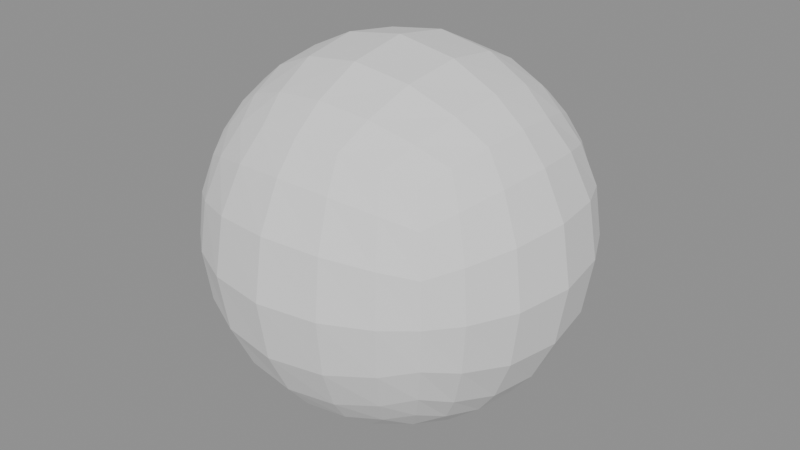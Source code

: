 # Source: GN_Spherify.blend  (saved by Blender 5.0.118; exported with 4.5.12 LTS)
import bpy
from mathutils import Matrix  # noqa: F401  (used for matrix-valued properties, if any)

bpy.ops.wm.read_factory_settings(use_empty=True)
scene = bpy.context.scene
scene.name = 'Scene'

# ---- node groups
ng_gng_deformcage = bpy.data.node_groups.new('GNG_DeformCage', 'GeometryNodeTree')
_s = ng_gng_deformcage.interface.new_socket(name='Geometry', in_out='OUTPUT', socket_type='NodeSocketGeometry')
_s = ng_gng_deformcage.interface.new_socket(name='Geometry', in_out='INPUT', socket_type='NodeSocketGeometry')
_s = ng_gng_deformcage.interface.new_socket(name='Resolution', in_out='INPUT', socket_type='NodeSocketInt')
_s.default_value = 12
_s.min_value = 2
_N = ng_gng_deformcage.nodes; _L = ng_gng_deformcage.links
n0 = _N.new('NodeGroupInput'); n0.name = 'Group Input'; n0.location = (0, 0)
n1 = _N.new('NodeGroupOutput'); n1.name = 'Group Output'; n1.location = (4200, 0)
n2 = _N.new('GeometryNodeBoundBox'); n2.name = 'Bounding Box'; n2.location = (280, 0)
n3 = _N.new('ShaderNodeVectorMath'); n3.name = 'Vector Math'; n3.location = (560, 0)
n3.label = 'dims'
n3.operation = 'SUBTRACT'
n4 = _N.new('ShaderNodeVectorMath'); n4.name = 'Vector Math.001'; n4.location = (560, -224)
n4.label = 'min+max'
n5 = _N.new('ShaderNodeVectorMath'); n5.name = 'Vector Math.002'; n5.location = (840, -246)
n5.label = 'center'
n5.operation = 'SCALE'
n5.inputs[3].default_value = 0.5
n6 = _N.new('ShaderNodeSeparateXYZ'); n6.name = 'Separate XYZ'; n6.location = (840, 0)
n6.label = 'dim xyz'
n7 = _N.new('ShaderNodeMath'); n7.name = 'Math'; n7.location = (1120, 0)
n7.label = 'max xy'
n7.operation = 'MAXIMUM'
n8 = _N.new('ShaderNodeMath'); n8.name = 'Math.001'; n8.location = (1400, 0)
n8.label = 'max xyz'
n8.operation = 'MAXIMUM'
n9 = _N.new('ShaderNodeMath'); n9.name = 'Math.002'; n9.location = (280, -268)
n9.label = 'res>=1'
n9.operation = 'MAXIMUM'
n9.inputs[1].default_value = 1.0
n10 = _N.new('ShaderNodeMath'); n10.name = 'Math.003'; n10.location = (1680, 0)
n10.label = 'cell'
n10.operation = 'DIVIDE'
n11 = _N.new('ShaderNodeMath'); n11.name = 'Math.004'; n11.location = (1960, 0)
n11.label = 'cell>0'
n11.operation = 'MAXIMUM'
n11.inputs[1].default_value = 0.0001
n12 = _N.new('ShaderNodeMath'); n12.name = 'Math.005'; n12.location = (2240, 0)
n12.label = 'segsX'
n12.operation = 'DIVIDE'
n13 = _N.new('ShaderNodeMath'); n13.name = 'Math.006'; n13.location = (2520, 0)
n13.label = 'min1X'
n13.operation = 'MAXIMUM'
n13.inputs[1].default_value = 1.0
n14 = _N.new('ShaderNodeMath'); n14.name = 'Math.007'; n14.location = (2800, 0)
n14.label = '+1X'
n14.inputs[1].default_value = 1.0
n15 = _N.new('FunctionNodeFloatToInt'); n15.name = 'Float to Integer'; n15.location = (3080, 0)
n15.label = 'intX'
n16 = _N.new('ShaderNodeMath'); n16.name = 'Math.008'; n16.location = (2240, -224)
n16.label = 'segsY'
n16.operation = 'DIVIDE'
n17 = _N.new('ShaderNodeMath'); n17.name = 'Math.009'; n17.location = (2520, -224)
n17.label = 'min1Y'
n17.operation = 'MAXIMUM'
n17.inputs[1].default_value = 1.0
n18 = _N.new('ShaderNodeMath'); n18.name = 'Math.010'; n18.location = (2800, -224)
n18.label = '+1Y'
n18.inputs[1].default_value = 1.0
n19 = _N.new('FunctionNodeFloatToInt'); n19.name = 'Float to Integer.001'; n19.location = (3080, -202)
n19.label = 'intY'
n20 = _N.new('ShaderNodeMath'); n20.name = 'Math.011'; n20.location = (2240, -448)
n20.label = 'segsZ'
n20.operation = 'DIVIDE'
n21 = _N.new('ShaderNodeMath'); n21.name = 'Math.012'; n21.location = (2520, -448)
n21.label = 'min1Z'
n21.operation = 'MAXIMUM'
n21.inputs[1].default_value = 1.0
n22 = _N.new('ShaderNodeMath'); n22.name = 'Math.013'; n22.location = (2800, -448)
n22.label = '+1Z'
n22.inputs[1].default_value = 1.0
n23 = _N.new('FunctionNodeFloatToInt'); n23.name = 'Float to Integer.002'; n23.location = (3080, -404)
n23.label = 'intZ'
n24 = _N.new('GeometryNodeMeshCube'); n24.name = 'Cube'; n24.location = (3360, 0)
n25 = _N.new('GeometryNodeDeleteGeometry'); n25.name = 'Delete Geometry'; n25.location = (3640, 0)
n25.domain = 'FACE'
n26 = _N.new('GeometryNodeSetPosition'); n26.name = 'Set Position'; n26.location = (3920, 0)
n27 = _N.new('NodeFrame'); n27.name = 'Frame'; n27.location = (0, 0)
n27.label = 'Adaptive bbox lattice (uniform cells; faces removed -> wirefram'
n27.width = 150
n2.parent = n27
n3.parent = n27
n4.parent = n27
n5.parent = n27
n6.parent = n27
n7.parent = n27
n8.parent = n27
n9.parent = n27
n10.parent = n27
n11.parent = n27
n24.parent = n27
n25.parent = n27
n26.parent = n27
_L.new(n0.outputs[0], n2.inputs[0])
_L.new(n2.outputs[2], n3.inputs[0])
_L.new(n2.outputs[1], n3.inputs[1])
_L.new(n2.outputs[2], n4.inputs[0])
_L.new(n2.outputs[1], n4.inputs[1])
_L.new(n4.outputs[0], n5.inputs[0])
_L.new(n3.outputs[0], n6.inputs[0])
_L.new(n6.outputs[0], n7.inputs[0])
_L.new(n6.outputs[1], n7.inputs[1])
_L.new(n7.outputs[0], n8.inputs[0])
_L.new(n6.outputs[2], n8.inputs[1])
_L.new(n0.outputs[1], n9.inputs[0])
_L.new(n8.outputs[0], n10.inputs[0])
_L.new(n9.outputs[0], n10.inputs[1])
_L.new(n10.outputs[0], n11.inputs[0])
_L.new(n6.outputs[0], n12.inputs[0])
_L.new(n11.outputs[0], n12.inputs[1])
_L.new(n12.outputs[0], n13.inputs[0])
_L.new(n13.outputs[0], n14.inputs[0])
_L.new(n14.outputs[0], n15.inputs[0])
_L.new(n6.outputs[1], n16.inputs[0])
_L.new(n11.outputs[0], n16.inputs[1])
_L.new(n16.outputs[0], n17.inputs[0])
_L.new(n17.outputs[0], n18.inputs[0])
_L.new(n18.outputs[0], n19.inputs[0])
_L.new(n6.outputs[2], n20.inputs[0])
_L.new(n11.outputs[0], n20.inputs[1])
_L.new(n20.outputs[0], n21.inputs[0])
_L.new(n21.outputs[0], n22.inputs[0])
_L.new(n22.outputs[0], n23.inputs[0])
_L.new(n3.outputs[0], n24.inputs[0])
_L.new(n15.outputs[0], n24.inputs[1])
_L.new(n19.outputs[0], n24.inputs[2])
_L.new(n23.outputs[0], n24.inputs[3])
_L.new(n24.outputs[0], n25.inputs[0])
_L.new(n25.outputs[0], n26.inputs[0])
_L.new(n5.outputs[0], n26.inputs[3])
_L.new(n26.outputs[0], n1.inputs[0])
n1.is_active_output = True
ng_gn_spherify = bpy.data.node_groups.new('GN_Spherify', 'GeometryNodeTree')
_s = ng_gn_spherify.interface.new_socket(name='Geometry', in_out='OUTPUT', socket_type='NodeSocketGeometry')
_s = ng_gn_spherify.interface.new_socket(name='Geometry', in_out='INPUT', socket_type='NodeSocketGeometry')
_s = ng_gn_spherify.interface.new_socket(name='Selection', in_out='INPUT', socket_type='NodeSocketBool')
_s.default_value = True
ng_gn_spherify.interface.new_panel('Spherify')
_s = ng_gn_spherify.interface.new_socket(name='Factor', in_out='INPUT', socket_type='NodeSocketFloat')
_s.default_value = 1.0
_s.min_value = 0.0
_s.max_value = 1.0
_s = ng_gn_spherify.interface.new_socket(name='Radius', in_out='INPUT', socket_type='NodeSocketFloat')
_s.default_value = 1.0
_s.min_value = 0.0
ng_gn_spherify.interface.new_panel('Center')
_s = ng_gn_spherify.interface.new_socket(name='Center', in_out='INPUT', socket_type='NodeSocketVector')
_s.subtype = 'TRANSLATION'
_s.description = 'World-space pivot the deformation is centred on. Turn on Show Gizmo and drag the arrows to move it.'
_s = ng_gn_spherify.interface.new_socket(name='Show Center Gizmo', in_out='INPUT', socket_type='NodeSocketBool')
_s.default_value = True
_s.description = 'Show a draggable 3-axis gizmo at the Center so you can move the pivot in the viewport.'
ng_gn_spherify.interface.new_panel('Preview')
_s = ng_gn_spherify.interface.new_socket(name='Show Deformation Preview', in_out='INPUT', socket_type='NodeSocketBool')
_s.description = 'Show a bounding-box lattice that previews the deformation on a clean cage. Toggle off for final output.'
_s = ng_gn_spherify.interface.new_socket(name='Preview Resolution', in_out='INPUT', socket_type='NodeSocketInt')
_s.default_value = 12
_s.min_value = 2
_s.description = 'Lattice density along the longest bbox axis (adaptive, uniform cells).'
ng_gn_spherify.is_modifier = True
_N = ng_gn_spherify.nodes; _L = ng_gn_spherify.links
n0 = _N.new('NodeGroupOutput'); n0.name = 'Group Output'; n0.location = (4910, -1348)
n1 = _N.new('GeometryNodeInputPosition'); n1.name = 'Position'; n1.location = (1315, -1586)
n2 = _N.new('ShaderNodeVectorMath'); n2.name = 'Vector Math'; n2.location = (1550, -1586)
n2.label = 'pos - Center'
n2.operation = 'SUBTRACT'
n3 = _N.new('ShaderNodeVectorMath'); n3.name = 'Vector Math.001'; n3.location = (1785, -1586)
n3.label = 'direction'
n3.operation = 'NORMALIZE'
n4 = _N.new('ShaderNodeVectorMath'); n4.name = 'Vector Math.002'; n4.location = (2020, -1586)
n4.label = 'dir x Radius'
n4.operation = 'SCALE'
n5 = _N.new('ShaderNodeVectorMath'); n5.name = 'Vector Math.003'; n5.location = (2255, -1586)
n5.label = 'Center + sphere'
n6 = _N.new('ShaderNodeVectorMath'); n6.name = 'Vector Math.004'; n6.location = (2490, -1586)
n6.label = 'target - pos'
n6.operation = 'SUBTRACT'
n7 = _N.new('ShaderNodeVectorMath'); n7.name = 'Vector Math.005'; n7.location = (2725, -1586)
n7.label = 'x Factor'
n7.operation = 'SCALE'
n8 = _N.new('ShaderNodeVectorMath'); n8.name = 'Vector Math.006'; n8.location = (2960, -1586)
n8.label = 'pos + lerp'
n9 = _N.new('GeometryNodeSetPosition'); n9.name = 'Set Position'; n9.location = (3195, -1586)
n10 = _N.new('NodeFrame'); n10.name = 'Frame'; n10.location = (0, 0)
n10.label = 'Spherify  (lerp toward a sphere of Radius around Center)'
n10.width = 150
n11 = _N.new('ShaderNodeSeparateXYZ'); n11.name = 'Separate XYZ'; n11.location = (235, -48)
n11.label = 'Center XYZ'
n12 = _N.new('GeometryNodeGizmoLinear'); n12.name = 'Linear Gizmo'; n12.location = (470, -48)
n12.label = 'Center X'
n12.color_id = 'X'
n12.inputs[2].default_value = (1.0, 0.0, 0.0)
n13 = _N.new('GeometryNodeGizmoLinear'); n13.name = 'Linear Gizmo.001'; n13.location = (470, -375)
n13.label = 'Center Y'
n13.color_id = 'Y'
n13.inputs[2].default_value = (0.0, 1.0, 0.0)
n14 = _N.new('GeometryNodeGizmoLinear'); n14.name = 'Linear Gizmo.002'; n14.location = (470, -702)
n14.label = 'Center Z'
n14.color_id = 'Z'
n15 = _N.new('GeometryNodeJoinGeometry'); n15.name = 'Join Geometry'; n15.location = (705, -48)
n15.label = 'mesh + gizmo'
n16 = _N.new('GeometryNodeSwitch'); n16.name = 'Switch'; n16.location = (940, -48)
n16.label = 'Show Center Gizmo?'
n17 = _N.new('NodeFrame'); n17.name = 'Frame.001'; n17.location = (0, 0)
n17.label = 'Center Gizmo  (arrows move pivot, crosshair = center; toggle Sh'
n17.width = 150
n18 = _N.new('GeometryNodeGizmoLinear'); n18.name = 'Linear Gizmo.003'; n18.location = (470, -1029)
n18.label = 'Center Marker'
n18.draw_style = 'CROSS'
n19 = _N.new('GeometryNodeGroup'); n19.name = 'Group'; n19.location = (3805, -2165)
n19.label = 'Deform Cage'
n19.node_tree = ng_gng_deformcage
n20 = _N.new('GeometryNodeSetPosition'); n20.name = 'Set Position.001'; n20.location = (4040, -2165)
n20.label = 'deform cage'
n21 = _N.new('GeometryNodeJoinGeometry'); n21.name = 'Join Geometry.001'; n21.location = (4275, -2165)
n21.label = 'mesh + preview cage'
n22 = _N.new('GeometryNodeSwitch'); n22.name = 'Switch.001'; n22.location = (4510, -2165)
n22.label = 'Show Deformation Preview?'
n23 = _N.new('NodeFrame'); n23.name = 'Frame.002'; n23.location = (0, 0)
n23.label = 'Deformation Preview  (toggle Show Deformation Preview)'
n23.width = 150
n24 = _N.new('NodeGroupInput'); n24.name = 'Group Input'; n24.location = (3505, -2165)
n25 = _N.new('NodeGroupInput'); n25.name = 'Group Input.004'; n25.location = (-65, -375)
n26 = _N.new('NodeGroupInput'); n26.name = 'Group Input.005'; n26.location = (1250, -1586)
n27 = _N.new('NodeReroute'); n27.name = 'Reroute'; n27.location = (4770, -2200)
n27.socket_idname = 'NodeSocketGeometry'
n28 = _N.new('NodeReroute'); n28.name = 'Reroute.001'; n28.location = (4770, -1383)
n28.socket_idname = 'NodeSocketGeometry'
n29 = _N.new('NodeReroute'); n29.name = 'Reroute.002'; n29.location = (4240, -83)
n29.socket_idname = 'NodeSocketGeometry'
n30 = _N.new('NodeReroute'); n30.name = 'Reroute.003'; n30.location = (4240, -2200)
n30.socket_idname = 'NodeSocketGeometry'
n31 = _N.new('NodeReroute'); n31.name = 'Reroute.004'; n31.location = (3770, -1621)
n31.socket_idname = 'NodeSocketVector'
n32 = _N.new('NodeReroute'); n32.name = 'Reroute.005'; n32.location = (3770, -2200)
n32.socket_idname = 'NodeSocketVector'
n33 = _N.new('NodeReroute'); n33.name = 'Reroute.006'; n33.location = (3355, -1621)
n33.socket_idname = 'NodeSocketGeometry'
n34 = _N.new('NodeReroute'); n34.name = 'Reroute.007'; n34.location = (3355, -83)
n34.socket_idname = 'NodeSocketGeometry'
n35 = _N.new('NodeReroute'); n35.name = 'Reroute.008'; n35.location = (4005, -83)
n35.socket_idname = 'NodeSocketGeometry'
n36 = _N.new('NodeReroute'); n36.name = 'Reroute.009'; n36.location = (4005, -2200)
n36.socket_idname = 'NodeSocketGeometry'
n37 = _N.new('NodeReroute'); n37.name = 'Reroute.010'; n37.location = (3355, -1643)
n37.socket_idname = 'NodeSocketGeometry'
n38 = _N.new('NodeReroute'); n38.name = 'Reroute.011'; n38.location = (3355, -105)
n38.socket_idname = 'NodeSocketGeometry'
n39 = _N.new('NodeReroute'); n39.name = 'Reroute.012'; n39.location = (1480, -1536)
n39.socket_idname = 'NodeSocketVector'
n40 = _N.new('NodeReroute'); n40.name = 'Reroute.013'; n40.location = (1518, -1536)
n40.socket_idname = 'NodeSocketVector'
n41 = _N.new('NodeReroute'); n41.name = 'Reroute.014'; n41.location = (1518, -1608)
n41.socket_idname = 'NodeSocketVector'
n42 = _N.new('NodeReroute'); n42.name = 'Reroute.015'; n42.location = (2458, -1536)
n42.socket_idname = 'NodeSocketVector'
n43 = _N.new('NodeReroute'); n43.name = 'Reroute.016'; n43.location = (2458, -1608)
n43.socket_idname = 'NodeSocketVector'
n44 = _N.new('NodeReroute'); n44.name = 'Reroute.017'; n44.location = (2928, -1536)
n44.socket_idname = 'NodeSocketVector'
n45 = _N.new('NodeReroute'); n45.name = 'Reroute.018'; n45.location = (2928, -1608)
n45.socket_idname = 'NodeSocketVector'
n46 = _N.new('NodeReroute'); n46.name = 'Reroute.019'; n46.location = (100, 2)
n46.socket_idname = 'NodeSocketVectorTranslation'
n47 = _N.new('NodeReroute'); n47.name = 'Reroute.020'; n47.location = (208, 2)
n47.socket_idname = 'NodeSocketVectorTranslation'
n48 = _N.new('NodeReroute'); n48.name = 'Reroute.021'; n48.location = (208, -70)
n48.socket_idname = 'NodeSocketVectorTranslation'
n49 = _N.new('NodeReroute'); n49.name = 'Reroute.022'; n49.location = (438, 2)
n49.socket_idname = 'NodeSocketVectorTranslation'
n50 = _N.new('NodeReroute'); n50.name = 'Reroute.023'; n50.location = (438, -70)
n50.socket_idname = 'NodeSocketVectorTranslation'
n51 = _N.new('NodeReroute'); n51.name = 'Reroute.024'; n51.location = (438, -397)
n51.socket_idname = 'NodeSocketVectorTranslation'
n52 = _N.new('NodeReroute'); n52.name = 'Reroute.025'; n52.location = (438, -724)
n52.socket_idname = 'NodeSocketVectorTranslation'
n53 = _N.new('NodeReroute'); n53.name = 'Reroute.026'; n53.location = (438, -1051)
n53.socket_idname = 'NodeSocketVectorTranslation'
n54 = _N.new('NodeReroute'); n54.name = 'Reroute.027'; n54.location = (1415, -1512)
n54.socket_idname = 'NodeSocketVectorTranslation'
n55 = _N.new('NodeReroute'); n55.name = 'Reroute.028'; n55.location = (1492, -1512)
n55.socket_idname = 'NodeSocketVectorTranslation'
n56 = _N.new('NodeReroute'); n56.name = 'Reroute.029'; n56.location = (1492, -1608)
n56.socket_idname = 'NodeSocketVectorTranslation'
n57 = _N.new('NodeReroute'); n57.name = 'Reroute.030'; n57.location = (2228, -1512)
n57.socket_idname = 'NodeSocketVectorTranslation'
n58 = _N.new('NodeReroute'); n58.name = 'Reroute.031'; n58.location = (2228, -1608)
n58.socket_idname = 'NodeSocketVectorTranslation'
n59 = _N.new('NodeReroute'); n59.name = 'Reroute.032'; n59.location = (97, -25)
n59.socket_idname = 'NodeSocketBool'
n60 = _N.new('NodeReroute'); n60.name = 'Reroute.033'; n60.location = (910, -3)
n60.socket_idname = 'NodeSocketBool'
n61 = _N.new('NodeReroute'); n61.name = 'Reroute.034'; n61.location = (1412, -1539)
n61.socket_idname = 'NodeSocketFloat'
n62 = _N.new('NodeReroute'); n62.name = 'Reroute.035'; n62.location = (1990, -1517)
n62.socket_idname = 'NodeSocketFloat'
n63 = _N.new('NodeReroute'); n63.name = 'Reroute.036'; n63.location = (1412, -1493)
n63.socket_idname = 'NodeSocketFloat'
n64 = _N.new('NodeReroute'); n64.name = 'Reroute.037'; n64.location = (2695, -1493)
n64.socket_idname = 'NodeSocketFloat'
n65 = _N.new('NodeReroute'); n65.name = 'Reroute.038'; n65.location = (1412, -1469)
n65.socket_idname = 'NodeSocketGeometry'
n66 = _N.new('NodeReroute'); n66.name = 'Reroute.039'; n66.location = (3165, -1469)
n66.socket_idname = 'NodeSocketGeometry'
n67 = _N.new('NodeReroute'); n67.name = 'Reroute.040'; n67.location = (1412, -1445)
n67.socket_idname = 'NodeSocketBool'
n68 = _N.new('NodeReroute'); n68.name = 'Reroute.041'; n68.location = (3165, -1445)
n68.socket_idname = 'NodeSocketBool'
n69 = _N.new('NodeReroute'); n69.name = 'Reroute.042'; n69.location = (3667, -2000)
n69.socket_idname = 'NodeSocketBool'
n70 = _N.new('NodeReroute'); n70.name = 'Reroute.043'; n70.location = (4480, -2000)
n70.socket_idname = 'NodeSocketBool'
n1.parent = n10
n2.parent = n10
n3.parent = n10
n4.parent = n10
n5.parent = n10
n6.parent = n10
n7.parent = n10
n8.parent = n10
n9.parent = n10
n11.parent = n17
n12.parent = n17
n13.parent = n17
n14.parent = n17
n15.parent = n17
n16.parent = n17
n18.parent = n17
n19.parent = n23
n20.parent = n23
n21.parent = n23
n22.parent = n23
n24.parent = n23
n25.parent = n17
n26.parent = n10
_L.new(n2.outputs[0], n3.inputs[0])
_L.new(n3.outputs[0], n4.inputs[0])
_L.new(n4.outputs[0], n5.inputs[1])
_L.new(n5.outputs[0], n6.inputs[0])
_L.new(n6.outputs[0], n7.inputs[0])
_L.new(n7.outputs[0], n8.inputs[1])
_L.new(n8.outputs[0], n9.inputs[2])
_L.new(n11.outputs[0], n12.inputs[0])
_L.new(n11.outputs[1], n13.inputs[0])
_L.new(n11.outputs[2], n14.inputs[0])
_L.new(n12.outputs[0], n15.inputs[0])
_L.new(n13.outputs[0], n15.inputs[0])
_L.new(n14.outputs[0], n15.inputs[0])
_L.new(n15.outputs[0], n16.inputs[2])
_L.new(n11.outputs[2], n18.inputs[0])
_L.new(n18.outputs[0], n15.inputs[0])
_L.new(n19.outputs[0], n20.inputs[0])
_L.new(n20.outputs[0], n21.inputs[0])
_L.new(n21.outputs[0], n22.inputs[2])
_L.new(n24.outputs[0], n19.inputs[0])
_L.new(n24.outputs[7], n19.inputs[1])
_L.new(n22.outputs[0], n27.inputs[0])
_L.new(n27.outputs[0], n28.inputs[0])
_L.new(n28.outputs[0], n0.inputs[0])
_L.new(n16.outputs[0], n29.inputs[0])
_L.new(n29.outputs[0], n30.inputs[0])
_L.new(n30.outputs[0], n22.inputs[1])
_L.new(n8.outputs[0], n31.inputs[0])
_L.new(n31.outputs[0], n32.inputs[0])
_L.new(n32.outputs[0], n20.inputs[2])
_L.new(n9.outputs[0], n33.inputs[0])
_L.new(n33.outputs[0], n34.inputs[0])
_L.new(n34.outputs[0], n16.inputs[1])
_L.new(n16.outputs[0], n35.inputs[0])
_L.new(n35.outputs[0], n36.inputs[0])
_L.new(n36.outputs[0], n21.inputs[0])
_L.new(n9.outputs[0], n37.inputs[0])
_L.new(n37.outputs[0], n38.inputs[0])
_L.new(n38.outputs[0], n15.inputs[0])
_L.new(n1.outputs[0], n39.inputs[0])
_L.new(n39.outputs[0], n40.inputs[0])
_L.new(n40.outputs[0], n41.inputs[0])
_L.new(n41.outputs[0], n2.inputs[0])
_L.new(n40.outputs[0], n42.inputs[0])
_L.new(n42.outputs[0], n43.inputs[0])
_L.new(n43.outputs[0], n6.inputs[1])
_L.new(n42.outputs[0], n44.inputs[0])
_L.new(n44.outputs[0], n45.inputs[0])
_L.new(n45.outputs[0], n8.inputs[0])
_L.new(n25.outputs[4], n46.inputs[0])
_L.new(n46.outputs[0], n47.inputs[0])
_L.new(n47.outputs[0], n48.inputs[0])
_L.new(n48.outputs[0], n11.inputs[0])
_L.new(n47.outputs[0], n49.inputs[0])
_L.new(n49.outputs[0], n50.inputs[0])
_L.new(n50.outputs[0], n12.inputs[1])
_L.new(n50.outputs[0], n51.inputs[0])
_L.new(n51.outputs[0], n13.inputs[1])
_L.new(n51.outputs[0], n52.inputs[0])
_L.new(n52.outputs[0], n14.inputs[1])
_L.new(n52.outputs[0], n53.inputs[0])
_L.new(n53.outputs[0], n18.inputs[1])
_L.new(n26.outputs[4], n54.inputs[0])
_L.new(n54.outputs[0], n55.inputs[0])
_L.new(n55.outputs[0], n56.inputs[0])
_L.new(n56.outputs[0], n2.inputs[1])
_L.new(n55.outputs[0], n57.inputs[0])
_L.new(n57.outputs[0], n58.inputs[0])
_L.new(n58.outputs[0], n5.inputs[0])
_L.new(n25.outputs[5], n59.inputs[0])
_L.new(n59.outputs[0], n60.inputs[0])
_L.new(n60.outputs[0], n16.inputs[0])
_L.new(n26.outputs[3], n61.inputs[0])
_L.new(n61.outputs[0], n62.inputs[0])
_L.new(n62.outputs[0], n4.inputs[3])
_L.new(n26.outputs[2], n63.inputs[0])
_L.new(n63.outputs[0], n64.inputs[0])
_L.new(n64.outputs[0], n7.inputs[3])
_L.new(n26.outputs[0], n65.inputs[0])
_L.new(n65.outputs[0], n66.inputs[0])
_L.new(n66.outputs[0], n9.inputs[0])
_L.new(n26.outputs[1], n67.inputs[0])
_L.new(n67.outputs[0], n68.inputs[0])
_L.new(n68.outputs[0], n9.inputs[1])
_L.new(n24.outputs[6], n69.inputs[0])
_L.new(n69.outputs[0], n70.inputs[0])
_L.new(n70.outputs[0], n22.inputs[0])
n0.is_active_output = True

# ---- meshes
me_demo = bpy.data.meshes.new('demo')
me_demo.from_pydata([(-0.5, -0.5, -0.5), (-0.5, -0.5, 0.5), (-0.5, 0.5, -0.5), (-0.5, 0.5, 0.5), (0.5, -0.5, -0.5), (0.5, -0.5, 0.5), (0.5, 0.5, -0.5), (0.5, 0.5, 0.5), (-0.5, 0.3333, -0.5), (-0.5, 0.1667, -0.5), (-0.5, -1.49e-08, -0.5), (-0.5, -0.1667, -0.5), (-0.5, -0.3333, -0.5), (-0.5, -0.5, -0.3333), (-0.5, -0.5, -0.1667), (-0.5, -0.5, 1.49e-08), (-0.5, -0.5, 0.1667), (-0.5, -0.5, 0.3333), (-0.5, -0.3333, 0.5), (-0.5, -0.1667, 0.5), (-0.5, 1.49e-08, 0.5), (-0.5, 0.1667, 0.5), (-0.5, 0.3333, 0.5), (-0.5, 0.5, 0.3333), (-0.5, 0.5, 0.1667), (-0.5, 0.5, -1.49e-08), (-0.5, 0.5, -0.1667), (-0.5, 0.5, -0.3333), (0.3333, 0.5, -0.5), (0.1667, 0.5, -0.5), (-1.49e-08, 0.5, -0.5), (-0.1667, 0.5, -0.5), (-0.3333, 0.5, -0.5), (-0.3333, 0.5, 0.5), (-0.1667, 0.5, 0.5), (1.49e-08, 0.5, 0.5), (0.1667, 0.5, 0.5), (0.3333, 0.5, 0.5), (0.5, 0.5, 0.3333), (0.5, 0.5, 0.1667), (0.5, 0.5, -1.49e-08), (0.5, 0.5, -0.1667), (0.5, 0.5, -0.3333), (0.5, -0.3333, -0.5), (0.5, -0.1667, -0.5), (0.5, 1.49e-08, -0.5), (0.5, 0.1667, -0.5), (0.5, 0.3333, -0.5), (0.5, 0.3333, 0.5), (0.5, 0.1667, 0.5), (0.5, -1.49e-08, 0.5), (0.5, -0.1667, 0.5), (0.5, -0.3333, 0.5), (0.5, -0.5, 0.3333), (0.5, -0.5, 0.1667), (0.5, -0.5, -1.49e-08), (0.5, -0.5, -0.1667), (0.5, -0.5, -0.3333), (-0.3333, -0.5, -0.5), (-0.1667, -0.5, -0.5), (1.49e-08, -0.5, -0.5), (0.1667, -0.5, -0.5), (0.3333, -0.5, -0.5), (0.3333, -0.5, 0.5), (0.1667, -0.5, 0.5), (-1.49e-08, -0.5, 0.5), (-0.1667, -0.5, 0.5), (-0.3333, -0.5, 0.5), (0.3333, 0.3333, 0.5), (0.3333, 0.1667, 0.5), (0.3333, -1.49e-08, 0.5), (0.3333, -0.1667, 0.5), (0.3333, -0.3333, 0.5), (0.1667, 0.3333, 0.5), (0.1667, 0.1667, 0.5), (0.1667, -1.49e-08, 0.5), (0.1667, -0.1667, 0.5), (0.1667, -0.3333, 0.5), (9.934e-09, 0.3333, 0.5), (4.967e-09, 0.1667, 0.5), (-4.441e-16, -1.49e-08, 0.5), (-4.967e-09, -0.1667, 0.5), (-9.934e-09, -0.3333, 0.5), (-0.1667, 0.3333, 0.5), (-0.1667, 0.1667, 0.5), (-0.1667, -1.49e-08, 0.5), (-0.1667, -0.1667, 0.5), (-0.1667, -0.3333, 0.5), (-0.3333, 0.3333, 0.5), (-0.3333, 0.1667, 0.5), (-0.3333, -1.49e-08, 0.5), (-0.3333, -0.1667, 0.5), (-0.3333, -0.3333, 0.5), (-0.3333, 0.3333, -0.5), (-0.3333, 0.1667, -0.5), (-0.3333, -1.49e-08, -0.5), (-0.3333, -0.1667, -0.5), (-0.3333, -0.3333, -0.5), (-0.1667, 0.3333, -0.5), (-0.1667, 0.1667, -0.5), (-0.1667, -1.49e-08, -0.5), (-0.1667, -0.1667, -0.5), (-0.1667, -0.3333, -0.5), (-9.934e-09, 0.3333, -0.5), (-4.967e-09, 0.1667, -0.5), (4.441e-16, -1.49e-08, -0.5), (4.967e-09, -0.1667, -0.5), (9.934e-09, -0.3333, -0.5), (0.1667, 0.3333, -0.5), (0.1667, 0.1667, -0.5), (0.1667, -1.49e-08, -0.5), (0.1667, -0.1667, -0.5), (0.1667, -0.3333, -0.5), (0.3333, 0.3333, -0.5), (0.3333, 0.1667, -0.5), (0.3333, -1.49e-08, -0.5), (0.3333, -0.1667, -0.5), (0.3333, -0.3333, -0.5), (0.3333, -0.5, -0.3333), (0.1667, -0.5, -0.3333), (-1.49e-08, -0.5, -0.3333), (-0.1667, -0.5, -0.3333), (-0.3333, -0.5, -0.3333), (0.3333, -0.5, -0.1667), (0.1667, -0.5, -0.1667), (-1.49e-08, -0.5, -0.1667), (-0.1667, -0.5, -0.1667), (-0.3333, -0.5, -0.1667), (0.3333, -0.5, -9.934e-09), (0.1667, -0.5, -4.967e-09), (-1.49e-08, -0.5, 4.441e-16), (-0.1667, -0.5, 4.967e-09), (-0.3333, -0.5, 9.934e-09), (0.3333, -0.5, 0.1667), (0.1667, -0.5, 0.1667), (-1.49e-08, -0.5, 0.1667), (-0.1667, -0.5, 0.1667), (-0.3333, -0.5, 0.1667), (0.3333, -0.5, 0.3333), (0.1667, -0.5, 0.3333), (-1.49e-08, -0.5, 0.3333), (-0.1667, -0.5, 0.3333), (-0.3333, -0.5, 0.3333), (0.5, 0.3333, -0.3333), (0.5, 0.1667, -0.3333), (0.5, -1.49e-08, -0.3333), (0.5, -0.1667, -0.3333), (0.5, -0.3333, -0.3333), (0.5, 0.3333, -0.1667), (0.5, 0.1667, -0.1667), (0.5, -1.49e-08, -0.1667), (0.5, -0.1667, -0.1667), (0.5, -0.3333, -0.1667), (0.5, 0.3333, -1.49e-08), (0.5, 0.1667, -1.49e-08), (0.5, -1.49e-08, -1.49e-08), (0.5, -0.1667, -1.49e-08), (0.5, -0.3333, -1.49e-08), (0.5, 0.3333, 0.1667), (0.5, 0.1667, 0.1667), (0.5, -1.49e-08, 0.1667), (0.5, -0.1667, 0.1667), (0.5, -0.3333, 0.1667), (0.5, 0.3333, 0.3333), (0.5, 0.1667, 0.3333), (0.5, -1.49e-08, 0.3333), (0.5, -0.1667, 0.3333), (0.5, -0.3333, 0.3333), (-0.3333, 0.5, -0.3333), (-0.1667, 0.5, -0.3333), (1.49e-08, 0.5, -0.3333), (0.1667, 0.5, -0.3333), (0.3333, 0.5, -0.3333), (-0.3333, 0.5, -0.1667), (-0.1667, 0.5, -0.1667), (1.49e-08, 0.5, -0.1667), (0.1667, 0.5, -0.1667), (0.3333, 0.5, -0.1667), (-0.3333, 0.5, -1.49e-08), (-0.1667, 0.5, -1.49e-08), (1.49e-08, 0.5, -1.49e-08), (0.1667, 0.5, -1.49e-08), (0.3333, 0.5, -1.49e-08), (-0.3333, 0.5, 0.1667), (-0.1667, 0.5, 0.1667), (1.49e-08, 0.5, 0.1667), (0.1667, 0.5, 0.1667), (0.3333, 0.5, 0.1667), (-0.3333, 0.5, 0.3333), (-0.1667, 0.5, 0.3333), (1.49e-08, 0.5, 0.3333), (0.1667, 0.5, 0.3333), (0.3333, 0.5, 0.3333), (-0.5, -0.3333, -0.3333), (-0.5, -0.1667, -0.3333), (-0.5, 1.49e-08, -0.3333), (-0.5, 0.1667, -0.3333), (-0.5, 0.3333, -0.3333), (-0.5, -0.3333, -0.1667), (-0.5, -0.1667, -0.1667), (-0.5, 1.49e-08, -0.1667), (-0.5, 0.1667, -0.1667), (-0.5, 0.3333, -0.1667), (-0.5, -0.3333, 9.934e-09), (-0.5, -0.1667, 4.967e-09), (-0.5, 1.49e-08, -4.441e-16), (-0.5, 0.1667, -4.967e-09), (-0.5, 0.3333, -9.934e-09), (-0.5, -0.3333, 0.1667), (-0.5, -0.1667, 0.1667), (-0.5, 1.49e-08, 0.1667), (-0.5, 0.1667, 0.1667), (-0.5, 0.3333, 0.1667), (-0.5, -0.3333, 0.3333), (-0.5, -0.1667, 0.3333), (-0.5, 1.49e-08, 0.3333), (-0.5, 0.1667, 0.3333), (-0.5, 0.3333, 0.3333)], [], [(217, 22, 3, 23), (192, 37, 7, 38), (167, 52, 5, 53), (142, 67, 1, 17), (117, 43, 4, 62), (92, 18, 1, 67), (52, 72, 63, 5), (72, 77, 64, 63), (77, 82, 65, 64), (82, 87, 66, 65), (87, 92, 67, 66), (7, 37, 68, 48), (48, 68, 69, 49), (49, 69, 70, 50), (50, 70, 71, 51), (51, 71, 72, 52), (37, 36, 73, 68), (68, 73, 74, 69), (69, 74, 75, 70), (70, 75, 76, 71), (71, 76, 77, 72), (36, 35, 78, 73), (73, 78, 79, 74), (74, 79, 80, 75), (75, 80, 81, 76), (76, 81, 82, 77), (35, 34, 83, 78), (78, 83, 84, 79), (79, 84, 85, 80), (80, 85, 86, 81), (81, 86, 87, 82), (34, 33, 88, 83), (83, 88, 89, 84), (84, 89, 90, 85), (85, 90, 91, 86), (86, 91, 92, 87), (33, 3, 22, 88), (88, 22, 21, 89), (89, 21, 20, 90), (90, 20, 19, 91), (91, 19, 18, 92), (12, 97, 58, 0), (97, 102, 59, 58), (102, 107, 60, 59), (107, 112, 61, 60), (112, 117, 62, 61), (2, 32, 93, 8), (8, 93, 94, 9), (9, 94, 95, 10), (10, 95, 96, 11), (11, 96, 97, 12), (32, 31, 98, 93), (93, 98, 99, 94), (94, 99, 100, 95), (95, 100, 101, 96), (96, 101, 102, 97), (31, 30, 103, 98), (98, 103, 104, 99), (99, 104, 105, 100), (100, 105, 106, 101), (101, 106, 107, 102), (30, 29, 108, 103), (103, 108, 109, 104), (104, 109, 110, 105), (105, 110, 111, 106), (106, 111, 112, 107), (29, 28, 113, 108), (108, 113, 114, 109), (109, 114, 115, 110), (110, 115, 116, 111), (111, 116, 117, 112), (28, 6, 47, 113), (113, 47, 46, 114), (114, 46, 45, 115), (115, 45, 44, 116), (116, 44, 43, 117), (58, 122, 13, 0), (122, 127, 14, 13), (127, 132, 15, 14), (132, 137, 16, 15), (137, 142, 17, 16), (4, 57, 118, 62), (62, 118, 119, 61), (61, 119, 120, 60), (60, 120, 121, 59), (59, 121, 122, 58), (57, 56, 123, 118), (118, 123, 124, 119), (119, 124, 125, 120), (120, 125, 126, 121), (121, 126, 127, 122), (56, 55, 128, 123), (123, 128, 129, 124), (124, 129, 130, 125), (125, 130, 131, 126), (126, 131, 132, 127), (55, 54, 133, 128), (128, 133, 134, 129), (129, 134, 135, 130), (130, 135, 136, 131), (131, 136, 137, 132), (54, 53, 138, 133), (133, 138, 139, 134), (134, 139, 140, 135), (135, 140, 141, 136), (136, 141, 142, 137), (53, 5, 63, 138), (138, 63, 64, 139), (139, 64, 65, 140), (140, 65, 66, 141), (141, 66, 67, 142), (43, 147, 57, 4), (147, 152, 56, 57), (152, 157, 55, 56), (157, 162, 54, 55), (162, 167, 53, 54), (6, 42, 143, 47), (47, 143, 144, 46), (46, 144, 145, 45), (45, 145, 146, 44), (44, 146, 147, 43), (42, 41, 148, 143), (143, 148, 149, 144), (144, 149, 150, 145), (145, 150, 151, 146), (146, 151, 152, 147), (41, 40, 153, 148), (148, 153, 154, 149), (149, 154, 155, 150), (150, 155, 156, 151), (151, 156, 157, 152), (40, 39, 158, 153), (153, 158, 159, 154), (154, 159, 160, 155), (155, 160, 161, 156), (156, 161, 162, 157), (39, 38, 163, 158), (158, 163, 164, 159), (159, 164, 165, 160), (160, 165, 166, 161), (161, 166, 167, 162), (38, 7, 48, 163), (163, 48, 49, 164), (164, 49, 50, 165), (165, 50, 51, 166), (166, 51, 52, 167), (28, 172, 42, 6), (172, 177, 41, 42), (177, 182, 40, 41), (182, 187, 39, 40), (187, 192, 38, 39), (2, 27, 168, 32), (32, 168, 169, 31), (31, 169, 170, 30), (30, 170, 171, 29), (29, 171, 172, 28), (27, 26, 173, 168), (168, 173, 174, 169), (169, 174, 175, 170), (170, 175, 176, 171), (171, 176, 177, 172), (26, 25, 178, 173), (173, 178, 179, 174), (174, 179, 180, 175), (175, 180, 181, 176), (176, 181, 182, 177), (25, 24, 183, 178), (178, 183, 184, 179), (179, 184, 185, 180), (180, 185, 186, 181), (181, 186, 187, 182), (24, 23, 188, 183), (183, 188, 189, 184), (184, 189, 190, 185), (185, 190, 191, 186), (186, 191, 192, 187), (23, 3, 33, 188), (188, 33, 34, 189), (189, 34, 35, 190), (190, 35, 36, 191), (191, 36, 37, 192), (8, 197, 27, 2), (197, 202, 26, 27), (202, 207, 25, 26), (207, 212, 24, 25), (212, 217, 23, 24), (0, 13, 193, 12), (12, 193, 194, 11), (11, 194, 195, 10), (10, 195, 196, 9), (9, 196, 197, 8), (13, 14, 198, 193), (193, 198, 199, 194), (194, 199, 200, 195), (195, 200, 201, 196), (196, 201, 202, 197), (14, 15, 203, 198), (198, 203, 204, 199), (199, 204, 205, 200), (200, 205, 206, 201), (201, 206, 207, 202), (15, 16, 208, 203), (203, 208, 209, 204), (204, 209, 210, 205), (205, 210, 211, 206), (206, 211, 212, 207), (16, 17, 213, 208), (208, 213, 214, 209), (209, 214, 215, 210), (210, 215, 216, 211), (211, 216, 217, 212), (17, 1, 18, 213), (213, 18, 19, 214), (214, 19, 20, 215), (215, 20, 21, 216), (216, 21, 22, 217)])
me_demo.update()

# ---- objects
ob_gn_demo = bpy.data.objects.new('GN_Demo', me_demo)

# ---- transforms, parenting, visibility, modifiers, constraints
ob_gn_demo.location = (0.0, 0.0, 0.0)
_m = ob_gn_demo.modifiers.new('ST3E', 'NODES')
_m.node_group = ng_gn_spherify
_gi = [s.identifier for s in ng_gn_spherify.interface.items_tree if s.item_type == 'SOCKET' and s.in_out == 'INPUT']
_m[_gi[6]] = True  # Show Deformation Preview

# ---- collection membership
scene.collection.objects.link(ob_gn_demo)

# ---- scene / render settings (as saved in the file)
scene.frame_start = 1; scene.frame_end = 250; scene.frame_set(1)
scene.render.engine = 'BLENDER_EEVEE_NEXT'
scene.render.bake_bias = 0.0
scene.render.bake_samples = 0
scene.cycles.sampling_pattern = 'TABULATED_SOBOL'
scene.eevee.use_volume_custom_range = False
bpy.context.view_layer.update()

# ---- added for rendering (the .blend has no active camera and no usable light): camera, sun + grey world if the file has none
cam_auto = bpy.data.cameras.new('AutoCamera')
cam_auto.lens = 50.0
cam_auto.sensor_width = 36.0
cam_auto.clip_end = 1000.0
ob_auto_camera = bpy.data.objects.new('AutoCamera', cam_auto)
scene.collection.objects.link(ob_auto_camera)
ob_auto_camera.location = (3.20507, -3.84609, 2.56406)
ob_auto_camera.rotation_euler = (1.09748, -7.21219e-08, 0.694738)
scene.camera = ob_auto_camera
light_auto_sun = bpy.data.lights.new('AutoSun', 'SUN')
light_auto_sun.energy = 3.0
light_auto_sun.angle = 0.0523599
ob_auto_sun = bpy.data.objects.new('AutoSun', light_auto_sun)
scene.collection.objects.link(ob_auto_sun)
ob_auto_sun.rotation_euler = (0.872665, 0.174533, 0.523599)
if scene.world is None:
    world_auto = bpy.data.worlds.new('AutoWorld')
    world_auto.color = (0.3, 0.3, 0.3)
    scene.world = world_auto
bpy.context.view_layer.update()
